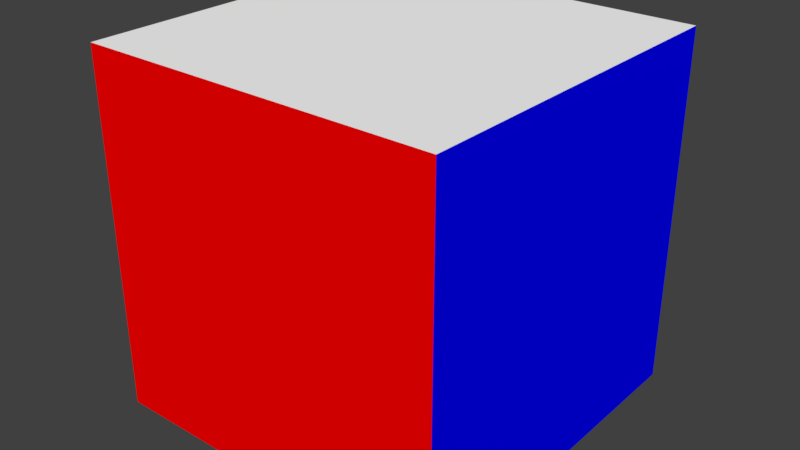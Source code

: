 # Source: avatar.blend  (saved by Blender 2.77.0; exported with 4.5.12 LTS)
import bpy
from mathutils import Matrix  # noqa: F401  (used for matrix-valued properties, if any)

bpy.ops.wm.read_factory_settings(use_empty=True)
scene = bpy.context.scene
scene.name = 'Scene'

# ---- collections
col_collection_1 = bpy.data.collections.new('Collection 1'); scene.collection.children.link(col_collection_1)

# ---- materials (node trees are filled in below, after node groups)
mat_white = bpy.data.materials.new('white')
mat_white.alpha_threshold = 0.0
mat_white.use_transparent_shadow = False
mat_white.diffuse_color = (1.0, 1.0, 1.0, 1.0)
mat_white.roughness = 0.5
mat_white.specular_intensity = 0.0
mat_white.line_color = (0.0, 0.0, 0.0, 1.0)
mat_red = bpy.data.materials.new('red')
mat_red.alpha_threshold = 0.0
mat_red.use_transparent_shadow = False
mat_red.diffuse_color = (1.0, 0.0, 0.0, 1.0)
mat_red.roughness = 0.5
mat_red.specular_intensity = 0.0
mat_blue = bpy.data.materials.new('blue')
mat_blue.alpha_threshold = 0.0
mat_blue.use_transparent_shadow = False
mat_blue.diffuse_color = (0.0, 0.0, 1.0, 1.0)
mat_blue.roughness = 0.5
mat_blue.specular_intensity = 0.0
mat_green = bpy.data.materials.new('green')
mat_green.alpha_threshold = 0.0
mat_green.use_transparent_shadow = False
mat_green.diffuse_color = (0.0, 1.0, 0.0, 1.0)
mat_green.roughness = 0.5
mat_green.specular_intensity = 0.0
mat_orange = bpy.data.materials.new('orange')
mat_orange.alpha_threshold = 0.0
mat_orange.use_transparent_shadow = False
mat_orange.diffuse_color = (1.0, 0.5, 0.0, 1.0)
mat_orange.roughness = 0.5
mat_orange.specular_intensity = 0.0
mat_yellow = bpy.data.materials.new('yellow')
mat_yellow.alpha_threshold = 0.0
mat_yellow.use_transparent_shadow = False
mat_yellow.diffuse_color = (1.0, 1.0, 0.0, 1.0)
mat_yellow.roughness = 0.5
mat_yellow.specular_intensity = 0.0

# ---- material node trees

# ---- world
world_world = bpy.data.worlds.new('World'); scene.world = world_world
world_world.color = (0.05088, 0.05088, 0.05088)
world_world.use_sun_shadow = False
world_world.sun_shadow_jitter_overblur = 0.0
world_world.cycles.sampling_method = 'MANUAL'

# ---- meshes
me_cube = bpy.data.meshes.new('Cube')
me_cube.from_pydata([(1.0, 1.0, -1.0), (1.0, -1.0, -1.0), (-1.0, -1.0, -1.0), (-1.0, 1.0, -1.0), (1.0, 1.0, 1.0), (1.0, -1.0, 1.0), (-1.0, -1.0, 1.0), (-1.0, 1.0, 1.0)], [], [(0, 1, 2, 3), (4, 7, 6, 5), (0, 4, 5, 1), (1, 5, 6, 2), (2, 6, 7, 3), (4, 0, 3, 7)])
me_cube.polygons.foreach_set('material_index', [5, 0, 1, 3, 4, 2])
me_cube.materials.append(mat_white)
me_cube.materials.append(mat_red)
me_cube.materials.append(mat_blue)
me_cube.materials.append(mat_green)
me_cube.materials.append(mat_orange)
me_cube.materials.append(mat_yellow)
me_cube.use_remesh_preserve_volume = False
me_cube.use_remesh_preserve_attributes = False
me_cube.use_mirror_vertex_groups = False
me_cube.update()

# ---- objects
ob_cube = bpy.data.objects.new('Cube', me_cube)

# ---- transforms, parenting, visibility, modifiers, constraints
ob_cube.location = (0.0, 0.0, 0.0)
ob_cube.rotation_euler = (0.0, -0.0, -1.571)
ob_cube.lock_rotations_4d = False
ob_cube.empty_display_type = 'ARROWS'
ob_cube.lineart.crease_threshold = 0.0

# ---- collection membership
col_collection_1.objects.link(ob_cube)

# ---- scene / render settings (as saved in the file)
scene.frame_start = 1; scene.frame_end = 250; scene.frame_set(1)
scene.render.engine = 'BLENDER_EEVEE_NEXT'
scene.render.resolution_percentage = 50
scene.render.dither_intensity = 0.0
scene.cycles.use_denoising = False
scene.cycles.samples = 128
scene.cycles.sampling_pattern = 'TABULATED_SOBOL'
scene.cycles.light_sampling_threshold = 0.0
scene.cycles.use_adaptive_sampling = False
scene.cycles.use_light_tree = False
scene.cycles.blur_glossy = 0.0
scene.cycles.sample_clamp_indirect = 0.0
scene.view_settings.view_transform = 'Standard'
bpy.context.view_layer.update()

# ---- added for rendering (the .blend has no active camera and no usable light): camera, sun
cam_auto = bpy.data.cameras.new('AutoCamera')
cam_auto.lens = 50.0
cam_auto.sensor_width = 36.0
cam_auto.clip_end = 1000.0
ob_auto_camera = bpy.data.objects.new('AutoCamera', cam_auto)
scene.collection.objects.link(ob_auto_camera)
ob_auto_camera.location = (3.20507, -3.84609, 2.56406)
ob_auto_camera.rotation_euler = (1.09748, -7.21219e-08, 0.694738)
scene.camera = ob_auto_camera
light_auto_sun = bpy.data.lights.new('AutoSun', 'SUN')
light_auto_sun.energy = 3.0
light_auto_sun.angle = 0.0523599
ob_auto_sun = bpy.data.objects.new('AutoSun', light_auto_sun)
scene.collection.objects.link(ob_auto_sun)
ob_auto_sun.rotation_euler = (0.872665, 0.174533, 0.523599)
bpy.context.view_layer.update()
